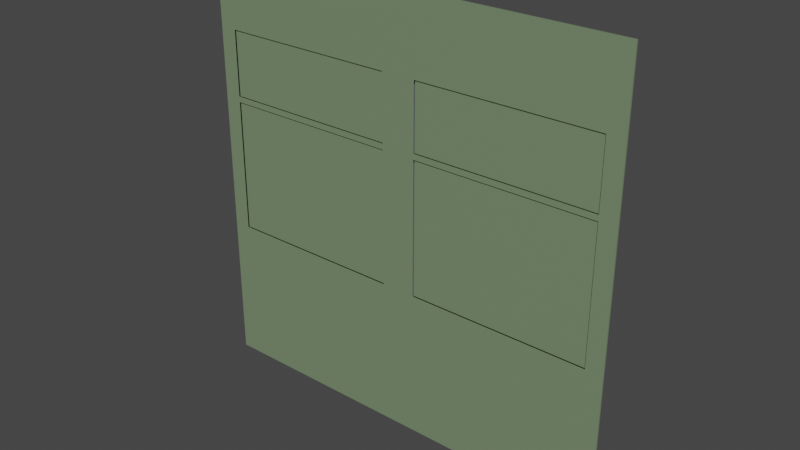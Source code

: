 # Source: GameJamLobbyWall.blend  (saved by Blender 3.5.10; exported with 4.5.12 LTS)
import bpy
from mathutils import Matrix  # noqa: F401  (used for matrix-valued properties, if any)

bpy.ops.wm.read_factory_settings(use_empty=True)
scene = bpy.context.scene
scene.name = 'Scene'

# ---- collections
col_collection = bpy.data.collections.new('Collection'); scene.collection.children.link(col_collection)

# ---- materials (node trees are filled in below, after node groups)
mat_wallsgreen = bpy.data.materials.new('wallsGreen')
mat_wallsgreen.use_transparent_shadow = False
mat_middlewall = bpy.data.materials.new('middleWall')
mat_middlewall.use_transparent_shadow = False

# ---- material node trees
mat_wallsgreen.use_nodes = True; mat_wallsgreen.node_tree.nodes.clear()
_N = mat_wallsgreen.node_tree.nodes; _L = mat_wallsgreen.node_tree.links
n0 = _N.new('ShaderNodeBsdfPrincipled'); n0.name = 'Principled BSDF'; n0.location = (10, 300)
n0.distribution = 'GGX'
n0.subsurface_method = 'RANDOM_WALK_SKIN'
n0.inputs[0].default_value = (0.1835, 0.2564, 0.1491, 1.0)
n0.inputs[3].default_value = 1.45
n0.inputs[27].default_value = (0.0, 0.0, 0.0, 1.0)
n0.inputs[28].default_value = 1.0
n1 = _N.new('ShaderNodeOutputMaterial'); n1.name = 'Material Output'; n1.location = (300, 300)
_L.new(n0.outputs[0], n1.inputs[0])
n1.is_active_output = True
mat_middlewall.use_nodes = True; mat_middlewall.node_tree.nodes.clear()
_N = mat_middlewall.node_tree.nodes; _L = mat_middlewall.node_tree.links
n0 = _N.new('ShaderNodeBsdfPrincipled'); n0.name = 'Principled BSDF'; n0.location = (10, 300)
n0.distribution = 'GGX'
n0.subsurface_method = 'RANDOM_WALK_SKIN'
n0.inputs[0].default_value = (0.1194, 0.1299, 0.1448, 1.0)
n0.inputs[3].default_value = 1.45
n0.inputs[27].default_value = (0.0, 0.0, 0.0, 1.0)
n0.inputs[28].default_value = 1.0
n1 = _N.new('ShaderNodeOutputMaterial'); n1.name = 'Material Output'; n1.location = (300, 300)
_L.new(n0.outputs[0], n1.inputs[0])
n1.is_active_output = True

# ---- world
world_world = bpy.data.worlds.new('World'); scene.world = world_world
world_world.use_nodes = True; world_world.node_tree.nodes.clear()
_N = world_world.node_tree.nodes; _L = world_world.node_tree.links
n0 = _N.new('ShaderNodeOutputWorld'); n0.name = 'World Output'; n0.location = (300, 300)
n1 = _N.new('ShaderNodeBackground'); n1.name = 'Background'; n1.location = (10, 300)
n1.inputs[0].default_value = (0.05088, 0.05088, 0.05088, 1.0)
_L.new(n1.outputs[0], n0.inputs[0])
n0.is_active_output = True
world_world.color = (0.05088, 0.05088, 0.05088)
world_world.use_sun_shadow = False
world_world.sun_shadow_jitter_overblur = 0.0

# ---- meshes
me_cube_016 = bpy.data.meshes.new('Cube.016')
me_cube_016.from_pydata([(-0.75, -0.003077, -1.775), (-0.75, -0.003077, 1.225), (0.75, -0.003077, -1.775), (0.75, -0.003077, 1.225), (-0.75, -0.003077, -0.7746), (0.75, -0.003077, -0.7746), (0.04, -0.003077, 0.7454), (0.04, -0.003077, 0.7054), (-0.71, -0.003077, 0.7454), (-0.71, -0.003077, 0.7054), (-0.71, -0.003077, -0.7346), (0.04, -0.003077, -0.7346), (-0.71, -0.003077, 0.2054), (-0.71, -0.003077, 0.2454), (0.04, -0.003077, 0.2054), (-0.71, -0.003077, -0.7746), (0.06, -0.003077, 1.225), (0.06, -0.003077, -0.7746), (0.04, -0.003077, 0.2454), (0.06, -0.003077, 0.2454), (0.04, -0.003077, -0.7746), (0.69, -0.003077, 0.2054), (0.69, -0.003077, 0.2454), (0.04, -0.003077, 1.225), (0.69, -0.003077, -0.7746), (0.69, -0.003077, 1.225), (0.69, -0.003077, -1.775), (-0.75, -0.003077, 0.2454), (0.75, -0.003077, 0.2454), (-0.71, -0.003077, 1.225), (-0.71, -0.003077, -1.775), (0.06, -0.003077, 0.2054), (-0.75, -0.003077, 0.2054), (0.75, -0.003077, 0.2054), (-0.69, -0.003077, 0.7454), (-0.69, -0.003077, 0.7054), (0.06, -0.003077, -1.775), (0.71, -0.003077, 1.225), (0.71, -0.003077, -0.7746), (0.04, -0.003077, -1.775), (0.71, -0.003077, -1.775), (0.71, -0.003077, 0.2454), (0.71, -0.003077, 0.2054), (-0.75, -0.003077, -0.7346), (0.75, -0.003077, -0.7346), (-0.69, -0.003077, -0.7346), (-0.69, -0.003077, 0.2054), (0.06, -0.003077, -0.7346), (0.69, -0.003077, -0.7346), (0.71, -0.003077, -0.7346), (0.06, -0.003077, 0.7054), (0.69, -0.003077, 0.7054), (-0.75, -0.003077, 0.7054), (0.75, -0.003077, 0.7054), (-0.69, -0.003077, 0.2454), (-0.69, -0.003077, -0.7746), (0.71, -0.003077, 0.7054), (-0.75, -0.003077, 0.7454), (0.75, -0.003077, 0.7454), (-0.69, -0.003077, 1.225), (-0.69, -0.003077, -1.775), (0.69, -0.003077, 0.7454), (0.06, -0.003077, 0.7454), (0.71, -0.003077, 0.7454), (-0.04, -0.003077, 0.7454), (-0.04, -0.003077, 0.7054), (-0.04, -0.003077, -1.775), (-0.04, -0.003077, -0.7346), (-0.04, -0.003077, 0.2054), (-0.04, -0.003077, -0.7746), (-0.04, -0.003077, 1.225), (-0.04, -0.003077, 0.2454), (-0.06, -0.003077, 1.225), (-0.06, -0.003077, -0.7746), (-0.06, -0.003077, -1.775), (-0.06, -0.003077, 0.2454), (-0.06, -0.003077, 0.2054), (-0.06, -0.003077, -0.7346), (-0.06, -0.003077, 0.7054), (-0.06, -0.003077, 0.7454), (-0.75, -0.01308, -1.775), (-0.75, -0.01308, 1.225), (0.75, -0.01308, -1.775), (0.75, -0.01308, 1.225), (-0.75, -0.01308, -0.7746), (0.75, -0.01308, -0.7746), (0.04, -0.01308, 0.7454), (0.04, -0.01308, 0.7054), (-0.71, -0.01308, 0.7454), (-0.71, -0.01308, 0.7054), (-0.71, -0.01308, -0.7346), (0.04, -0.01308, -0.7346), (-0.71, -0.01308, 0.2054), (-0.71, -0.01308, 0.2454), (0.04, -0.01308, 0.2054), (-0.71, -0.01308, -0.7746), (0.06, -0.01308, 1.225), (0.06, -0.01308, -0.7746), (0.04, -0.01308, 0.2454), (0.06, -0.01308, 0.2454), (0.04, -0.01308, -0.7746), (0.69, -0.01308, 0.2054), (0.69, -0.01308, 0.2454), (0.04, -0.01308, 1.225), (0.69, -0.01308, -0.7746), (0.69, -0.01308, 1.225), (0.69, -0.01308, -1.775), (-0.75, -0.01308, 0.2454), (0.75, -0.01308, 0.2454), (-0.71, -0.01308, 1.225), (-0.71, -0.01308, -1.775), (0.06, -0.01308, 0.2054), (-0.75, -0.01308, 0.2054), (0.75, -0.01308, 0.2054), (-0.69, -0.01308, 0.7454), (-0.69, -0.01308, 0.7054), (0.06, -0.01308, -1.775), (0.71, -0.01308, 1.225), (0.71, -0.01308, -0.7746), (0.04, -0.01308, -1.775), (0.71, -0.01308, -1.775), (0.71, -0.01308, 0.2454), (0.71, -0.01308, 0.2054), (-0.75, -0.01308, -0.7346), (0.75, -0.01308, -0.7346), (-0.69, -0.01308, -0.7346), (-0.69, -0.01308, 0.2054), (0.06, -0.01308, -0.7346), (0.69, -0.01308, -0.7346), (0.71, -0.01308, -0.7346), (0.06, -0.01308, 0.7054), (0.69, -0.01308, 0.7054), (-0.75, -0.01308, 0.7054), (0.75, -0.01308, 0.7054), (-0.69, -0.01308, 0.2454), (-0.69, -0.01308, -0.7746), (0.71, -0.01308, 0.7054), (-0.75, -0.01308, 0.7454), (0.75, -0.01308, 0.7454), (-0.69, -0.01308, 1.225), (-0.69, -0.01308, -1.775), (0.69, -0.01308, 0.7454), (0.06, -0.01308, 0.7454), (0.71, -0.01308, 0.7454), (-0.04, -0.01308, 0.7454), (-0.04, -0.01308, 0.7054), (-0.04, -0.01308, -1.775), (-0.04, -0.01308, -0.7346), (-0.04, -0.01308, 0.2054), (-0.04, -0.01308, -0.7746), (-0.04, -0.01308, 1.225), (-0.04, -0.01308, 0.2454), (-0.06, -0.01308, 1.225), (-0.06, -0.01308, -0.7746), (-0.06, -0.01308, -1.775), (-0.06, -0.01308, 0.2454), (-0.06, -0.01308, 0.2054), (-0.06, -0.01308, -0.7346), (-0.06, -0.01308, 0.7054), (-0.06, -0.01308, 0.7454), (0.04, 0.02692, 0.7454), (0.04, 0.02692, 0.7054), (-0.69, 0.02692, 0.7454), (-0.69, 0.02692, 0.7054), (-0.69, 0.02692, 0.2454), (-0.71, 0.02692, 0.7454), (-0.71, 0.02692, 0.7054), (-0.69, 0.02692, -0.7346), (-0.69, 0.02692, -0.7746), (-0.69, 0.02692, 0.2054), (-0.71, 0.02692, 0.2054), (-0.71, 0.02692, -0.7346), (0.04, 0.02692, -0.7746), (0.06, 0.02692, -0.7746), (0.04, 0.02692, 0.2454), (0.04, 0.02692, 0.2054), (0.06, 0.02692, -0.7346), (0.06, 0.02692, 0.7054), (0.06, 0.02692, 0.2454), (0.04, 0.02692, -0.7346), (0.06, 0.02692, 0.2054), (0.69, 0.02692, 0.2054), (0.69, 0.02692, 0.2454), (0.69, 0.02692, -0.7746), (0.69, 0.02692, 0.7054), (0.69, 0.02692, -0.7346), (-0.71, 0.02692, 0.2454), (-0.71, 0.02692, -0.7746), (0.71, 0.02692, -0.7746), (0.71, 0.02692, 0.2454), (0.71, 0.02692, 0.2054), (0.71, 0.02692, -0.7346), (0.71, 0.02692, 0.7054), (0.06, 0.02692, 0.7454), (0.69, 0.02692, 0.7454), (0.71, 0.02692, 0.7454), (-0.06, 0.02692, 0.7454), (-0.04, 0.02692, 0.7454), (-0.06, 0.02692, 0.7054), (-0.04, 0.02692, 0.7054), (-0.06, 0.02692, -0.7346), (-0.04, 0.02692, -0.7346), (-0.06, 0.02692, 0.2054), (-0.04, 0.02692, 0.2054), (-0.06, 0.02692, -0.7746), (-0.04, 0.02692, -0.7746), (-0.06, 0.02692, 0.2454), (-0.04, 0.02692, 0.2454)], [], [(63, 37, 3, 58), (40, 38, 5, 2), (79, 72, 70, 64), (51, 50, 177, 184), (34, 79, 196, 162), (6, 62, 193, 160), (64, 65, 199, 197), (0, 4, 15, 30), (14, 18, 174, 175), (71, 18, 14, 68), (78, 35, 163, 198), (27, 52, 9, 13), (4, 43, 10, 15), (41, 28, 33, 42), (26, 24, 38, 40), (22, 51, 184, 182), (36, 17, 24, 26), (62, 16, 25, 61), (61, 63, 195, 194), (49, 42, 33, 44), (35, 54, 164, 163), (42, 49, 191, 190), (63, 56, 192, 195), (17, 20, 172, 173), (61, 25, 37, 63), (69, 67, 11, 20), (45, 77, 200, 167), (48, 21, 181, 185), (20, 17, 36, 39), (30, 15, 55, 60), (38, 49, 44, 5), (18, 7, 161, 174), (57, 1, 29, 8), (76, 46, 169, 202), (31, 47, 176, 180), (69, 73, 204, 205), (27, 13, 12, 32), (43, 32, 12, 10), (41, 56, 53, 28), (71, 65, 7, 18), (64, 70, 23, 6), (67, 68, 14, 11), (38, 24, 183, 188), (66, 69, 20, 39), (64, 6, 7, 65), (54, 75, 206, 164), (56, 63, 58, 53), (52, 57, 8, 9), (29, 59, 34, 8), (6, 23, 16, 62), (24, 17, 173, 183), (73, 69, 66, 74), (7, 6, 160, 161), (10, 12, 170, 171), (20, 11, 179, 172), (73, 55, 168, 204), (34, 59, 72, 79), (60, 55, 73, 74), (19, 22, 182, 178), (143, 138, 83, 117), (120, 82, 85, 118), (159, 144, 150, 152), (91, 100, 97, 127), (90, 125, 126, 92), (89, 115, 114, 88), (155, 151, 145, 158), (80, 110, 95, 84), (159, 158, 145, 144), (151, 148, 94, 98), (156, 157, 147, 148), (107, 93, 89, 132), (84, 95, 90, 123), (121, 122, 113, 108), (106, 120, 118, 104), (131, 136, 143, 141), (116, 106, 104, 97), (142, 141, 105, 96), (99, 111, 101, 102), (129, 124, 113, 122), (91, 127, 111, 94), (104, 118, 129, 128), (90, 95, 135, 125), (102, 101, 122, 121), (141, 143, 117, 105), (149, 100, 91, 147), (128, 129, 122, 101), (89, 93, 134, 115), (100, 119, 116, 97), (110, 140, 135, 95), (118, 85, 124, 129), (97, 104, 128, 127), (137, 88, 109, 81), (102, 121, 136, 131), (93, 92, 126, 134), (155, 156, 148, 151), (107, 112, 92, 93), (123, 90, 92, 112), (121, 108, 133, 136), (151, 98, 87, 145), (144, 86, 103, 150), (147, 91, 94, 148), (142, 130, 131, 141), (146, 119, 100, 149), (144, 145, 87, 86), (86, 87, 130, 142), (136, 133, 138, 143), (132, 89, 88, 137), (109, 88, 114, 139), (86, 142, 96, 103), (98, 99, 130, 87), (153, 154, 146, 149), (98, 94, 111, 99), (114, 115, 158, 159), (135, 153, 157, 125), (134, 126, 156, 155), (114, 159, 152, 139), (140, 154, 153, 135), (153, 149, 147, 157), (4, 0, 80, 84), (0, 30, 110, 80), (3, 37, 117, 83), (2, 5, 85, 82), (43, 4, 84, 123), (5, 44, 124, 85), (30, 60, 140, 110), (16, 23, 103, 96), (25, 16, 96, 105), (26, 40, 120, 106), (23, 70, 150, 103), (52, 27, 107, 132), (28, 53, 133, 108), (27, 32, 112, 107), (33, 28, 108, 113), (36, 26, 106, 116), (37, 25, 105, 117), (40, 2, 82, 120), (39, 36, 116, 119), (32, 43, 123, 112), (44, 33, 113, 124), (57, 52, 132, 137), (53, 58, 138, 133), (1, 57, 137, 81), (58, 3, 83, 138), (29, 1, 81, 109), (60, 74, 154, 140), (59, 29, 109, 139), (66, 39, 119, 146), (70, 72, 152, 150), (72, 59, 139, 152), (74, 66, 146, 154), (179, 176, 173, 172), (171, 170, 169, 167), (166, 165, 162, 163), (206, 198, 199, 207), (196, 197, 199, 198), (202, 203, 201, 200), (184, 194, 195, 192), (178, 182, 181, 180), (179, 175, 180, 176), (183, 185, 191, 188), (171, 167, 168, 187), (182, 189, 190, 181), (185, 181, 190, 191), (166, 163, 164, 186), (173, 176, 185, 183), (182, 184, 192, 189), (186, 164, 169, 170), (206, 207, 203, 202), (193, 194, 184, 177), (160, 193, 177, 161), (174, 161, 177, 178), (174, 178, 180, 175), (162, 196, 198, 163), (168, 167, 200, 204), (164, 206, 202, 169), (204, 200, 201, 205), (9, 8, 165, 166), (62, 61, 194, 193), (49, 38, 188, 191), (68, 67, 201, 203), (13, 9, 166, 186), (75, 78, 198, 206), (41, 42, 190, 189), (55, 15, 187, 168), (50, 19, 178, 177), (56, 41, 189, 192), (65, 71, 207, 199), (47, 48, 185, 176), (77, 76, 202, 200), (11, 14, 175, 179), (67, 69, 205, 201), (46, 45, 167, 169), (79, 64, 197, 196), (71, 68, 203, 207), (8, 34, 162, 165), (12, 13, 186, 170), (21, 31, 180, 181), (15, 10, 171, 187)])
me_cube_016.polygons.foreach_set('material_index', [0, 0, 0, 1, 1, 1, 1, 0, 1, 0, 1, 0, 0, 0, 0, 1, 0, 0, 1, 0, 1, 1, 1, 1, 0, 0, 1, 1, 0, 0, 0, 1, 0, 1, 1, 1, 0, 0, 0, 0, 0, 0, 1, 0, 0, 1, 0, 0, 0, 0, 1, 0, 1, 0, 1, 1, 0, 0, 1, 0, 0, 0, 0, 0, 0, 0, 0, 0, 0, 0, 0, 0, 0, 0, 0, 0, 0, 0, 0, 0, 0, 0, 0, 0, 0, 0, 0, 0, 0, 0, 0, 0, 0, 0, 0, 0, 0, 0, 0, 0, 0, 0, 0, 0, 0, 0, 0, 0, 0, 0, 0, 0, 0, 0, 0, 0, 0, 0, 0, 0, 0, 0, 0, 0, 0, 0, 0, 0, 0, 0, 0, 0, 0, 0, 0, 0, 0, 0, 0, 0, 0, 0, 0, 0, 0, 0, 0, 0, 0, 0, 1, 1, 1, 1, 1, 1, 1, 1, 1, 1, 1, 1, 1, 1, 1, 1, 1, 1, 1, 1, 1, 1, 1, 1, 1, 1, 0, 1, 1, 1, 0, 1, 1, 1, 1, 1, 1, 1, 1, 1, 1, 1, 1, 1, 1, 0, 1, 0])
_uv = me_cube_016.uv_layers.new(name='UVMap')
_uv.uv.foreach_set('vector', [0.6094, 0.4844, 0.625, 0.4844, 0.625, 0.5, 0.6094, 0.5, 0.375, 0.4844, 0.5, 0.4844, 0.5, 0.5, 0.375, 0.5, 0.6094, 0.3438, 0.625, 0.3438, 0.625, 0.3906, 0.6094, 0.3906, 0.582, 0.4531, 0.582, 0.4453, 0.582, 0.4453, 0.582, 0.4531, 0.6094, 0.3281, 0.6094, 0.3438, 0.6094, 0.3438, 0.6094, 0.3281, 0.6094, 0.4062, 0.6094, 0.4453, 0.6094, 0.4453, 0.6094, 0.4062, 0.6094, 0.3906, 0.582, 0.3906, 0.582, 0.3906, 0.6094, 0.3906, 0.375, 0.25, 0.5, 0.25, 0.5, 0.2812, 0.375, 0.2812, 0.5422, 0.4062, 0.5703, 0.4062, 0.5703, 0.4062, 0.5422, 0.4062, 0.5703, 0.3906, 0.5703, 0.4062, 0.5422, 0.4062, 0.5422, 0.3906, 0.582, 0.3438, 0.582, 0.3281, 0.582, 0.3281, 0.582, 0.3438, 0.5703, 0.25, 0.582, 0.25, 0.582, 0.2812, 0.5703, 0.2812, 0.5, 0.25, 0.5211, 0.25, 0.5211, 0.2812, 0.5, 0.2812, 0.5703, 0.4844, 0.5703, 0.5, 0.5422, 0.5, 0.5422, 0.4844, 0.375, 0.4531, 0.5, 0.4531, 0.5, 0.4844, 0.375, 0.4844, 0.5703, 0.4531, 0.582, 0.4531, 0.582, 0.4531, 0.5703, 0.4531, 0.375, 0.4453, 0.5, 0.4453, 0.5, 0.4531, 0.375, 0.4531, 0.6094, 0.4453, 0.625, 0.4453, 0.625, 0.4531, 0.6094, 0.4531, 0.6094, 0.4531, 0.6094, 0.4844, 0.6094, 0.4844, 0.6094, 0.4531, 0.5211, 0.4844, 0.5422, 0.4844, 0.5422, 0.5, 0.5211, 0.5, 0.582, 0.3281, 0.5703, 0.3281, 0.5703, 0.3281, 0.582, 0.3281, 0.5422, 0.4844, 0.5211, 0.4844, 0.5211, 0.4844, 0.5422, 0.4844, 0.6094, 0.4844, 0.582, 0.4844, 0.582, 0.4844, 0.6094, 0.4844, 0.5, 0.4453, 0.5, 0.4062, 0.5, 0.4062, 0.5, 0.4453, 0.6094, 0.4531, 0.625, 0.4531, 0.625, 0.4844, 0.6094, 0.4844, 0.5, 0.3906, 0.5211, 0.3906, 0.5211, 0.4062, 0.5, 0.4062, 0.5211, 0.3281, 0.5211, 0.3438, 0.5211, 0.3438, 0.5211, 0.3281, 0.5211, 0.4531, 0.5422, 0.4531, 0.5422, 0.4531, 0.5211, 0.4531, 0.5, 0.4062, 0.5, 0.4453, 0.375, 0.4453, 0.375, 0.4062, 0.375, 0.2812, 0.5, 0.2812, 0.5, 0.3281, 0.375, 0.3281, 0.5, 0.4844, 0.5211, 0.4844, 0.5211, 0.5, 0.5, 0.5, 0.5703, 0.4062, 0.582, 0.4062, 0.582, 0.4062, 0.5703, 0.4062, 0.6094, 0.25, 0.625, 0.25, 0.625, 0.2812, 0.6094, 0.2812, 0.5422, 0.3438, 0.5422, 0.3281, 0.5422, 0.3281, 0.5422, 0.3438, 0.5422, 0.4453, 0.5211, 0.4453, 0.5211, 0.4453, 0.5422, 0.4453, 0.5, 0.3906, 0.5, 0.3438, 0.5, 0.3438, 0.5, 0.3906, 0.5703, 0.25, 0.5703, 0.2812, 0.5422, 0.2812, 0.5422, 0.25, 0.5211, 0.25, 0.5422, 0.25, 0.5422, 0.2812, 0.5211, 0.2812, 0.5703, 0.4844, 0.582, 0.4844, 0.582, 0.5, 0.5703, 0.5, 0.5703, 0.3906, 0.582, 0.3906, 0.582, 0.4062, 0.5703, 0.4062, 0.6094, 0.3906, 0.625, 0.3906, 0.625, 0.4062, 0.6094, 0.4062, 0.5211, 0.3906, 0.5422, 0.3906, 0.5422, 0.4062, 0.5211, 0.4062, 0.5, 0.4844, 0.5, 0.4531, 0.5, 0.4531, 0.5, 0.4844, 0.375, 0.3906, 0.5, 0.3906, 0.5, 0.4062, 0.375, 0.4062, 0.6094, 0.3906, 0.6094, 0.4062, 0.582, 0.4062, 0.582, 0.3906, 0.5703, 0.3281, 0.5703, 0.3438, 0.5703, 0.3438, 0.5703, 0.3281, 0.582, 0.4844, 0.6094, 0.4844, 0.6094, 0.5, 0.582, 0.5, 0.582, 0.25, 0.6094, 0.25, 0.6094, 0.2812, 0.582, 0.2812, 0.625, 0.2812, 0.625, 0.3281, 0.6094, 0.3281, 0.6094, 0.2812, 0.6094, 0.4062, 0.625, 0.4062, 0.625, 0.4453, 0.6094, 0.4453, 0.5, 0.4531, 0.5, 0.4453, 0.5, 0.4453, 0.5, 0.4531, 0.5, 0.3438, 0.5, 0.3906, 0.375, 0.3906, 0.375, 0.3438, 0.582, 0.4062, 0.6094, 0.4062, 0.6094, 0.4062, 0.582, 0.4062, 0.5211, 0.2812, 0.5422, 0.2812, 0.5422, 0.2812, 0.5211, 0.2812, 0.5, 0.4062, 0.5211, 0.4062, 0.5211, 0.4062, 0.5, 0.4062, 0.5, 0.3438, 0.5, 0.3281, 0.5, 0.3281, 0.5, 0.3438, 0.6094, 0.3281, 0.625, 0.3281, 0.625, 0.3438, 0.6094, 0.3438, 0.375, 0.3281, 0.5, 0.3281, 0.5, 0.3438, 0.375, 0.3438, 0.5703, 0.4453, 0.5703, 0.4531, 0.5703, 0.4531, 0.5703, 0.4453, 0.6094, 0.4844, 0.6094, 0.5, 0.625, 0.5, 0.625, 0.4844, 0.375, 0.4844, 0.375, 0.5, 0.5, 0.5, 0.5, 0.4844, 0.6094, 0.3438, 0.6094, 0.3906, 0.625, 0.3906, 0.625, 0.3438, 0.5211, 0.4062, 0.5, 0.4062, 0.5, 0.4453, 0.5211, 0.4453, 0.5211, 0.2812, 0.5211, 0.3281, 0.5422, 0.3281, 0.5422, 0.2812, 0.582, 0.2812, 0.582, 0.3281, 0.6094, 0.3281, 0.6094, 0.2812, 0.5703, 0.3438, 0.5703, 0.3906, 0.582, 0.3906, 0.582, 0.3438, 0.375, 0.25, 0.375, 0.2812, 0.5, 0.2812, 0.5, 0.25, 0.6094, 0.3438, 0.582, 0.3438, 0.582, 0.3906, 0.6094, 0.3906, 0.5703, 0.3906, 0.5422, 0.3906, 0.5422, 0.4062, 0.5703, 0.4062, 0.5422, 0.3438, 0.5211, 0.3438, 0.5211, 0.3906, 0.5422, 0.3906, 0.5703, 0.25, 0.5703, 0.2812, 0.582, 0.2812, 0.582, 0.25, 0.5, 0.25, 0.5, 0.2812, 0.5211, 0.2812, 0.5211, 0.25, 0.5703, 0.4844, 0.5422, 0.4844, 0.5422, 0.5, 0.5703, 0.5, 0.375, 0.4531, 0.375, 0.4844, 0.5, 0.4844, 0.5, 0.4531, 0.582, 0.4531, 0.582, 0.4844, 0.6094, 0.4844, 0.6094, 0.4531, 0.375, 0.4453, 0.375, 0.4531, 0.5, 0.4531, 0.5, 0.4453, 0.6094, 0.4453, 0.6094, 0.4531, 0.625, 0.4531, 0.625, 0.4453, 0.5703, 0.4453, 0.5422, 0.4453, 0.5422, 0.4531, 0.5703, 0.4531, 0.5211, 0.4844, 0.5211, 0.5, 0.5422, 0.5, 0.5422, 0.4844, 0.5211, 0.4062, 0.5211, 0.4453, 0.5422, 0.4453, 0.5422, 0.4062, 0.5, 0.4531, 0.5, 0.4844, 0.5211, 0.4844, 0.5211, 0.4531, 0.5211, 0.2812, 0.5, 0.2812, 0.5, 0.3281, 0.5211, 0.3281, 0.5703, 0.4531, 0.5422, 0.4531, 0.5422, 0.4844, 0.5703, 0.4844, 0.6094, 0.4531, 0.6094, 0.4844, 0.625, 0.4844, 0.625, 0.4531, 0.5, 0.3906, 0.5, 0.4062, 0.5211, 0.4062, 0.5211, 0.3906, 0.5211, 0.4531, 0.5211, 0.4844, 0.5422, 0.4844, 0.5422, 0.4531, 0.582, 0.2812, 0.5703, 0.2812, 0.5703, 0.3281, 0.582, 0.3281, 0.5, 0.4062, 0.375, 0.4062, 0.375, 0.4453, 0.5, 0.4453, 0.375, 0.2812, 0.375, 0.3281, 0.5, 0.3281, 0.5, 0.2812, 0.5, 0.4844, 0.5, 0.5, 0.5211, 0.5, 0.5211, 0.4844, 0.5, 0.4453, 0.5, 0.4531, 0.5211, 0.4531, 0.5211, 0.4453, 0.6094, 0.25, 0.6094, 0.2812, 0.625, 0.2812, 0.625, 0.25, 0.5703, 0.4531, 0.5703, 0.4844, 0.582, 0.4844, 0.582, 0.4531, 0.5703, 0.2812, 0.5422, 0.2812, 0.5422, 0.3281, 0.5703, 0.3281, 0.5703, 0.3438, 0.5422, 0.3438, 0.5422, 0.3906, 0.5703, 0.3906, 0.5703, 0.25, 0.5422, 0.25, 0.5422, 0.2812, 0.5703, 0.2812, 0.5211, 0.25, 0.5211, 0.2812, 0.5422, 0.2812, 0.5422, 0.25, 0.5703, 0.4844, 0.5703, 0.5, 0.582, 0.5, 0.582, 0.4844, 0.5703, 0.3906, 0.5703, 0.4062, 0.582, 0.4062, 0.582, 0.3906, 0.6094, 0.3906, 0.6094, 0.4062, 0.625, 0.4062, 0.625, 0.3906, 0.5211, 0.3906, 0.5211, 0.4062, 0.5422, 0.4062, 0.5422, 0.3906, 0.6094, 0.4453, 0.582, 0.4453, 0.582, 0.4531, 0.6094, 0.4531, 0.375, 0.3906, 0.375, 0.4062, 0.5, 0.4062, 0.5, 0.3906, 0.6094, 0.3906, 0.582, 0.3906, 0.582, 0.4062, 0.6094, 0.4062, 0.6094, 0.4062, 0.582, 0.4062, 0.582, 0.4453, 0.6094, 0.4453, 0.582, 0.4844, 0.582, 0.5, 0.6094, 0.5, 0.6094, 0.4844, 0.582, 0.25, 0.582, 0.2812, 0.6094, 0.2812, 0.6094, 0.25, 0.625, 0.2812, 0.6094, 0.2812, 0.6094, 0.3281, 0.625, 0.3281, 0.6094, 0.4062, 0.6094, 0.4453, 0.625, 0.4453, 0.625, 0.4062, 0.5703, 0.4062, 0.5703, 0.4453, 0.582, 0.4453, 0.582, 0.4062, 0.5, 0.3438, 0.375, 0.3438, 0.375, 0.3906, 0.5, 0.3906, 0.5703, 0.4062, 0.5422, 0.4062, 0.5422, 0.4453, 0.5703, 0.4453, 0.6094, 0.3281, 0.582, 0.3281, 0.582, 0.3438, 0.6094, 0.3438, 0.5, 0.3281, 0.5, 0.3438, 0.5211, 0.3438, 0.5211, 0.3281, 0.5703, 0.3281, 0.5422, 0.3281, 0.5422, 0.3438, 0.5703, 0.3438, 0.6094, 0.3281, 0.6094, 0.3438, 0.625, 0.3438, 0.625, 0.3281, 0.375, 0.3281, 0.375, 0.3438, 0.5, 0.3438, 0.5, 0.3281, 0.5, 0.3438, 0.5, 0.3906, 0.5211, 0.3906, 0.5211, 0.3438, 0.5, 0.25, 0.375, 0.25, 0.375, 0.25, 0.5, 0.25, 0.375, 0.25, 0.375, 0.2812, 0.375, 0.2812, 0.375, 0.25, 0.625, 0.5, 0.625, 0.4844, 0.625, 0.4844, 0.625, 0.5, 0.375, 0.5, 0.5, 0.5, 0.5, 0.5, 0.375, 0.5, 0.5211, 0.25, 0.5, 0.25, 0.5, 0.25, 0.5211, 0.25, 0.5, 0.5, 0.5211, 0.5, 0.5211, 0.5, 0.5, 0.5, 0.375, 0.2812, 0.375, 0.3281, 0.375, 0.3281, 0.375, 0.2812, 0.625, 0.4453, 0.625, 0.4062, 0.625, 0.4062, 0.625, 0.4453, 0.625, 0.4531, 0.625, 0.4453, 0.625, 0.4453, 0.625, 0.4531, 0.375, 0.4531, 0.375, 0.4844, 0.375, 0.4844, 0.375, 0.4531, 0.625, 0.4062, 0.625, 0.3906, 0.625, 0.3906, 0.625, 0.4062, 0.582, 0.25, 0.5703, 0.25, 0.5703, 0.25, 0.582, 0.25, 0.5703, 0.5, 0.582, 0.5, 0.582, 0.5, 0.5703, 0.5, 0.5703, 0.25, 0.5422, 0.25, 0.5422, 0.25, 0.5703, 0.25, 0.5422, 0.5, 0.5703, 0.5, 0.5703, 0.5, 0.5422, 0.5, 0.375, 0.4453, 0.375, 0.4531, 0.375, 0.4531, 0.375, 0.4453, 0.625, 0.4844, 0.625, 0.4531, 0.625, 0.4531, 0.625, 0.4844, 0.375, 0.4844, 0.375, 0.5, 0.375, 0.5, 0.375, 0.4844, 0.375, 0.4062, 0.375, 0.4453, 0.375, 0.4453, 0.375, 0.4062, 0.5422, 0.25, 0.5211, 0.25, 0.5211, 0.25, 0.5422, 0.25, 0.5211, 0.5, 0.5422, 0.5, 0.5422, 0.5, 0.5211, 0.5, 0.6094, 0.25, 0.582, 0.25, 0.582, 0.25, 0.6094, 0.25, 0.582, 0.5, 0.6094, 0.5, 0.6094, 0.5, 0.582, 0.5, 0.625, 0.25, 0.6094, 0.25, 0.6094, 0.25, 0.625, 0.25, 0.6094, 0.5, 0.625, 0.5, 0.625, 0.5, 0.6094, 0.5, 0.625, 0.2812, 0.625, 0.25, 0.625, 0.25, 0.625, 0.2812, 0.375, 0.3281, 0.375, 0.3438, 0.375, 0.3438, 0.375, 0.3281, 0.625, 0.3281, 0.625, 0.2812, 0.625, 0.2812, 0.625, 0.3281, 0.375, 0.3906, 0.375, 0.4062, 0.375, 0.4062, 0.375, 0.3906, 0.625, 0.3906, 0.625, 0.3438, 0.625, 0.3438, 0.625, 0.3906, 0.625, 0.3438, 0.625, 0.3281, 0.625, 0.3281, 0.625, 0.3438, 0.375, 0.3438, 0.375, 0.3906, 0.375, 0.3906, 0.375, 0.3438, 0.5211, 0.4062, 0.5211, 0.4453, 0.5, 0.4453, 0.5, 0.4062, 0.5211, 0.2812, 0.5422, 0.2812, 0.5422, 0.3281, 0.5211, 0.3281, 0.582, 0.2812, 0.6094, 0.2812, 0.6094, 0.3281, 0.582, 0.3281, 0.5703, 0.3438, 0.582, 0.3438, 0.582, 0.3906, 0.5703, 0.3906, 0.6094, 0.3438, 0.6094, 0.3906, 0.582, 0.3906, 0.582, 0.3438, 0.5422, 0.3438, 0.5422, 0.3906, 0.5211, 0.3906, 0.5211, 0.3438, 0.582, 0.4531, 0.6094, 0.4531, 0.6094, 0.4844, 0.582, 0.4844, 0.5703, 0.4453, 0.5703, 0.4531, 0.5422, 0.4531, 0.5422, 0.4453, 0.5211, 0.4062, 0.5422, 0.4062, 0.5422, 0.4453, 0.5211, 0.4453, 0.5, 0.4531, 0.5211, 0.4531, 0.5211, 0.4844, 0.5, 0.4844, 0.5211, 0.2812, 0.5211, 0.3281, 0.5, 0.3281, 0.5, 0.2812, 0.5703, 0.4531, 0.5703, 0.4844, 0.5422, 0.4844, 0.5422, 0.4531, 0.5211, 0.4531, 0.5422, 0.4531, 0.5422, 0.4844, 0.5211, 0.4844, 0.582, 0.2812, 0.582, 0.3281, 0.5703, 0.3281, 0.5703, 0.2812, 0.5, 0.4453, 0.5211, 0.4453, 0.5211, 0.4531, 0.5, 0.4531, 0.5703, 0.4531, 0.582, 0.4531, 0.582, 0.4844, 0.5703, 0.4844, 0.5703, 0.2812, 0.5703, 0.3281, 0.5422, 0.3281, 0.5422, 0.2812, 0.5703, 0.3438, 0.5703, 0.3906, 0.5422, 0.3906, 0.5422, 0.3438, 0.6094, 0.4453, 0.6094, 0.4531, 0.582, 0.4531, 0.582, 0.4453, 0.6094, 0.4062, 0.6094, 0.4453, 0.582, 0.4453, 0.582, 0.4062, 0.5703, 0.4062, 0.582, 0.4062, 0.582, 0.4453, 0.5703, 0.4453, 0.5703, 0.4062, 0.5703, 0.4453, 0.5422, 0.4453, 0.5422, 0.4062, 0.6094, 0.3281, 0.6094, 0.3438, 0.582, 0.3438, 0.582, 0.3281, 0.5, 0.3281, 0.5211, 0.3281, 0.5211, 0.3438, 0.5, 0.3438, 0.5703, 0.3281, 0.5703, 0.3438, 0.5422, 0.3438, 0.5422, 0.3281, 0.5, 0.3438, 0.5211, 0.3438, 0.5211, 0.3906, 0.5, 0.3906, 0.582, 0.2812, 0.6094, 0.2812, 0.6094, 0.2812, 0.582, 0.2812, 0.6094, 0.4453, 0.6094, 0.4531, 0.6094, 0.4531, 0.6094, 0.4453, 0.5211, 0.4844, 0.5, 0.4844, 0.5, 0.4844, 0.5211, 0.4844, 0.5422, 0.3906, 0.5211, 0.3906, 0.5211, 0.3906, 0.5422, 0.3906, 0.5703, 0.2812, 0.582, 0.2812, 0.582, 0.2812, 0.5703, 0.2812, 0.5703, 0.3438, 0.582, 0.3438, 0.582, 0.3438, 0.5703, 0.3438, 0.5703, 0.4844, 0.5422, 0.4844, 0.5422, 0.4844, 0.5703, 0.4844, 0.5, 0.3281, 0.5, 0.2812, 0.5, 0.2812, 0.5, 0.3281, 0.582, 0.4453, 0.5703, 0.4453, 0.5703, 0.4453, 0.582, 0.4453, 0.582, 0.4844, 0.5703, 0.4844, 0.5703, 0.4844, 0.582, 0.4844, 0.582, 0.3906, 0.5703, 0.3906, 0.5703, 0.3906, 0.582, 0.3906, 0.5211, 0.4453, 0.5211, 0.4531, 0.5211, 0.4531, 0.5211, 0.4453, 0.5211, 0.3438, 0.5422, 0.3438, 0.5422, 0.3438, 0.5211, 0.3438, 0.5211, 0.4062, 0.5422, 0.4062, 0.5422, 0.4062, 0.5211, 0.4062, 0.5211, 0.3906, 0.5, 0.3906, 0.5, 0.3906, 0.5211, 0.3906, 0.5422, 0.3281, 0.5211, 0.3281, 0.5211, 0.3281, 0.5422, 0.3281, 0.6094, 0.3438, 0.6094, 0.3906, 0.6094, 0.3906, 0.6094, 0.3438, 0.5703, 0.3906, 0.5422, 0.3906, 0.5422, 0.3906, 0.5703, 0.3906, 0.6094, 0.2812, 0.6094, 0.3281, 0.6094, 0.3281, 0.6094, 0.2812, 0.5422, 0.2812, 0.5703, 0.2812, 0.5703, 0.2812, 0.5422, 0.2812, 0.5422, 0.4531, 0.5422, 0.4453, 0.5422, 0.4453, 0.5422, 0.4531, 0.5, 0.2812, 0.5211, 0.2812, 0.5211, 0.2812, 0.5, 0.2812])
me_cube_016.materials.append(mat_wallsgreen)
me_cube_016.materials.append(mat_middlewall)
me_cube_016.update()
me_cube_008 = bpy.data.meshes.new('Cube.008')
me_cube_008.from_pydata([(0.06, 0.02692, -0.7346), (0.06, 0.02692, 0.2054), (0.69, 0.02692, 0.2054), (0.69, 0.02692, -0.7346), (0.69, -0.003077, 0.2054), (0.06, -0.003077, 0.2054), (0.06, -0.003077, -0.7346), (0.69, -0.003077, -0.7346), (-0.69, -0.003077, 0.7054), (-0.69, -0.003077, 0.2454), (-0.06, -0.003077, 0.2454), (-0.06, -0.003077, 0.7054), (-0.69, -0.003077, -0.7346), (-0.69, -0.003077, 0.2054), (-0.06, -0.003077, 0.2054), (-0.06, -0.003077, -0.7346), (0.06, -0.003077, 0.2454), (0.69, -0.003077, 0.2454), (0.06, -0.003077, 0.7054), (0.69, -0.003077, 0.7054), (-0.69, 0.02692, -0.7346), (-0.69, 0.02692, 0.2054), (-0.06, 0.02692, -0.7346), (-0.06, 0.02692, 0.2054), (-0.69, 0.02692, 0.7054), (-0.69, 0.02692, 0.2454), (-0.06, 0.02692, 0.7054), (-0.06, 0.02692, 0.2454), (0.06, 0.02692, 0.7054), (0.06, 0.02692, 0.2454), (0.69, 0.02692, 0.2454), (0.69, 0.02692, 0.7054)], [], [(0, 1, 2, 3), (4, 7, 6, 5), (9, 8, 11, 10), (12, 13, 14, 15), (16, 18, 19, 17), (23, 21, 20, 22), (24, 26, 27, 25), (28, 31, 30, 29), (3, 2, 4, 7), (2, 1, 5, 4), (14, 13, 21, 23), (15, 14, 23, 22), (10, 11, 26, 27), (11, 8, 24, 26), (9, 25, 24, 8), (12, 20, 21, 13), (10, 27, 25, 9), (15, 22, 20, 12), (3, 7, 6, 0), (0, 6, 5, 1), (16, 29, 28, 18), (17, 30, 29, 16), (17, 19, 31, 30), (19, 18, 28, 31)])
_uv = me_cube_008.uv_layers.new(name='UVMap')
_uv.uv.foreach_set('vector', [0.0, 0.0, 0.0, 0.0, 0.0, 0.0, 0.0, 0.0, 0.5422, 0.4531, 0.5211, 0.4531, 0.5211, 0.4453, 0.5422, 0.4453, 0.5703, 0.3281, 0.582, 0.3281, 0.582, 0.3438, 0.5703, 0.3438, 0.5211, 0.3281, 0.5422, 0.3281, 0.5422, 0.3438, 0.5211, 0.3438, 0.5703, 0.4453, 0.582, 0.4453, 0.582, 0.4531, 0.5703, 0.4531, 0.0, 0.0, 0.0, 0.0, 0.0, 0.0, 0.0, 0.0, 0.0, 0.0, 0.0, 0.0, 0.0, 0.0, 0.0, 0.0, 0.0, 0.0, 0.0, 0.0, 0.0, 0.0, 0.0, 0.0, 0.0, 0.0, 0.0, 0.0, 0.5422, 0.4531, 0.5211, 0.4531, 0.0, 0.0, 0.0, 0.0, 0.5422, 0.4453, 0.5422, 0.4531, 0.5422, 0.3438, 0.5422, 0.3281, 0.0, 0.0, 0.0, 0.0, 0.5211, 0.3438, 0.5422, 0.3438, 0.0, 0.0, 0.0, 0.0, 0.5703, 0.3438, 0.582, 0.3438, 0.0, 0.0, 0.0, 0.0, 0.582, 0.3438, 0.582, 0.3281, 0.0, 0.0, 0.0, 0.0, 0.5703, 0.3281, 0.0, 0.0, 0.0, 0.0, 0.582, 0.3281, 0.5211, 0.3281, 0.0, 0.0, 0.0, 0.0, 0.5422, 0.3281, 0.5703, 0.3438, 0.0, 0.0, 0.0, 0.0, 0.5703, 0.3281, 0.5211, 0.3438, 0.0, 0.0, 0.0, 0.0, 0.5211, 0.3281, 0.0, 0.0, 0.5211, 0.4531, 0.5211, 0.4453, 0.0, 0.0, 0.0, 0.0, 0.5211, 0.4453, 0.5422, 0.4453, 0.0, 0.0, 0.5703, 0.4453, 0.0, 0.0, 0.0, 0.0, 0.582, 0.4453, 0.5703, 0.4531, 0.0, 0.0, 0.0, 0.0, 0.5703, 0.4453, 0.5703, 0.4531, 0.582, 0.4531, 0.0, 0.0, 0.0, 0.0, 0.582, 0.4531, 0.582, 0.4453, 0.0, 0.0, 0.0, 0.0])
me_cube_008.materials.append(mat_wallsgreen)
me_cube_008.update()

# ---- objects
ob_wall = bpy.data.objects.new('wall', me_cube_016)
ob_wall_008 = bpy.data.objects.new('wall.008', me_cube_008)

# ---- transforms, parenting, visibility, modifiers, constraints
ob_wall.location = (-0.0419, -1.98, 1.775)
ob_wall.scale = (2.0, 1.0, 1.0)
ob_wall_008.location = (-0.0419, -1.98, 1.775)
ob_wall_008.scale = (2.0, 1.0, 1.0)

# ---- collection membership
col_collection.objects.link(ob_wall)
col_collection.objects.link(ob_wall_008)

# ---- scene / render settings (as saved in the file)
scene.frame_start = 1; scene.frame_end = 250; scene.frame_set(0)
scene.render.engine = 'BLENDER_EEVEE_NEXT'
scene.cycles.sampling_pattern = 'TABULATED_SOBOL'
scene.view_settings.view_transform = 'Filmic'
bpy.context.view_layer.update()

# ---- added for rendering (the .blend has no active camera and no usable light): camera, sun
cam_auto = bpy.data.cameras.new('AutoCamera')
cam_auto.lens = 50.0
cam_auto.sensor_width = 36.0
cam_auto.clip_end = 1000.0
ob_auto_camera = bpy.data.objects.new('AutoCamera', cam_auto)
scene.collection.objects.link(ob_auto_camera)
ob_auto_camera.location = (3.88367, -6.68408, 4.64046)
ob_auto_camera.rotation_euler = (1.09748, -7.21219e-08, 0.694738)
scene.camera = ob_auto_camera
light_auto_sun = bpy.data.lights.new('AutoSun', 'SUN')
light_auto_sun.energy = 3.0
light_auto_sun.angle = 0.0523599
ob_auto_sun = bpy.data.objects.new('AutoSun', light_auto_sun)
scene.collection.objects.link(ob_auto_sun)
ob_auto_sun.rotation_euler = (0.872665, 0.174533, 0.523599)
bpy.context.view_layer.update()
